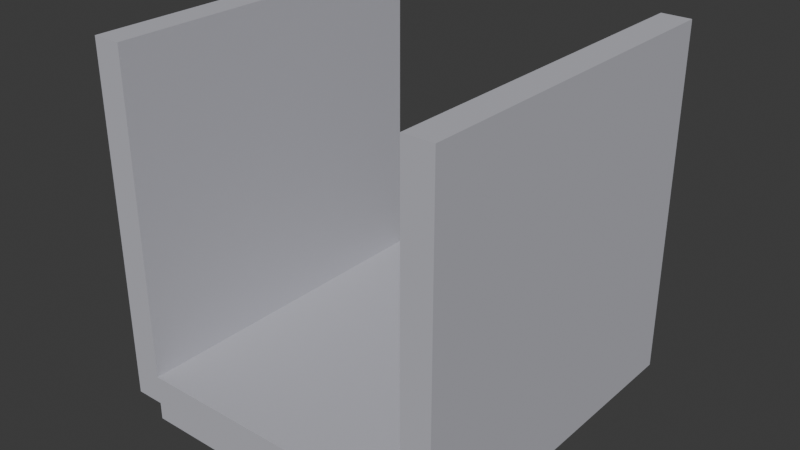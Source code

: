 # Source: lever_box3_collision.blend  (saved by Blender 5.1.30; exported with 4.5.12 LTS)
import bpy
from mathutils import Matrix  # noqa: F401  (used for matrix-valued properties, if any)

bpy.ops.wm.read_factory_settings(use_empty=True)
scene = bpy.context.scene
scene.name = 'Scene'

# ---- collections
col_collection = bpy.data.collections.new('Collection'); scene.collection.children.link(col_collection)

# ---- materials (node trees are filled in below, after node groups)
mat_levercollision = bpy.data.materials.new('LeverCollision')
mat_levercollision.diffuse_color = (0.5, 0.5, 0.55, 1.0)
mat_levercollision.roughness = 0.9

# ---- material node trees
mat_levercollision.use_nodes = True; mat_levercollision.node_tree.nodes.clear()
_N = mat_levercollision.node_tree.nodes; _L = mat_levercollision.node_tree.links
n0 = _N.new('ShaderNodeBsdfPrincipled'); n0.name = 'Principled BSDF'; n0.location = (-200, 100)
n0.inputs[0].default_value = (0.5, 0.5, 0.55, 1.0)
n0.inputs[2].default_value = 0.9
n1 = _N.new('ShaderNodeOutputMaterial'); n1.name = 'Material Output'; n1.location = (200, 100)
_L.new(n0.outputs[0], n1.inputs[0])
n1.is_active_output = True

# ---- world
world_world = bpy.data.worlds.new('World'); scene.world = world_world
world_world.use_nodes = True; world_world.node_tree.nodes.clear()
_N = world_world.node_tree.nodes; _L = world_world.node_tree.links
n0 = _N.new('ShaderNodeOutputWorld'); n0.name = 'World Output'; n0.location = (200, 100)
n1 = _N.new('ShaderNodeBackground'); n1.name = 'Background'; n1.location = (-200, 100)
n1.inputs[0].default_value = (0.05088, 0.05088, 0.05088, 1.0)
_L.new(n1.outputs[0], n0.inputs[0])
n0.is_active_output = True
world_world.color = (0.05088, 0.05088, 0.05088)
world_world.sun_shadow_jitter_overblur = 0.0

# ---- meshes
me_cube = bpy.data.meshes.new('Cube')
me_cube.from_pydata([(-3.0, -3.0, 0.0), (-3.0, -3.0, 6.0), (-3.0, 3.0, 0.0), (-3.0, 3.0, 6.0), (-2.5, -3.0, 0.0), (-2.5, -3.0, 6.0), (-2.5, 3.0, 0.0), (-2.5, 3.0, 6.0), (2.5, -3.0, 0.0), (2.5, -3.0, 6.0), (2.5, 3.0, 0.0), (2.5, 3.0, 6.0), (3.0, -3.0, 0.0), (3.0, -3.0, 6.0), (3.0, 3.0, 0.0), (3.0, 3.0, 6.0), (-2.5, -3.0, -0.3), (-2.5, -3.0, 0.5), (-2.5, 3.0, -0.3), (-2.5, 3.0, 0.5), (2.5, -3.0, -0.3), (2.5, -3.0, 0.5), (2.5, 3.0, -0.3), (2.5, 3.0, 0.5)], [], [(0, 1, 3, 2), (2, 3, 7, 6), (6, 7, 5, 4), (4, 5, 1, 0), (2, 6, 4, 0), (7, 3, 1, 5), (8, 9, 11, 10), (10, 11, 15, 14), (14, 15, 13, 12), (12, 13, 9, 8), (10, 14, 12, 8), (15, 11, 9, 13), (16, 17, 19, 18), (18, 19, 23, 22), (22, 23, 21, 20), (20, 21, 17, 16), (18, 22, 20, 16), (23, 19, 17, 21)])
_uv = me_cube.uv_layers.new(name='UVMap')
_uv.uv.foreach_set('vector', [0.375, 0.0, 0.625, 0.0, 0.625, 0.25, 0.375, 0.25, 0.375, 0.25, 0.625, 0.25, 0.625, 0.5, 0.375, 0.5, 0.375, 0.5, 0.625, 0.5, 0.625, 0.75, 0.375, 0.75, 0.375, 0.75, 0.625, 0.75, 0.625, 1.0, 0.375, 1.0, 0.125, 0.5, 0.375, 0.5, 0.375, 0.75, 0.125, 0.75, 0.625, 0.5, 0.875, 0.5, 0.875, 0.75, 0.625, 0.75, 0.375, 0.0, 0.625, 0.0, 0.625, 0.25, 0.375, 0.25, 0.375, 0.25, 0.625, 0.25, 0.625, 0.5, 0.375, 0.5, 0.375, 0.5, 0.625, 0.5, 0.625, 0.75, 0.375, 0.75, 0.375, 0.75, 0.625, 0.75, 0.625, 1.0, 0.375, 1.0, 0.125, 0.5, 0.375, 0.5, 0.375, 0.75, 0.125, 0.75, 0.625, 0.5, 0.875, 0.5, 0.875, 0.75, 0.625, 0.75, 0.375, 0.0, 0.625, 0.0, 0.625, 0.25, 0.375, 0.25, 0.375, 0.25, 0.625, 0.25, 0.625, 0.5, 0.375, 0.5, 0.375, 0.5, 0.625, 0.5, 0.625, 0.75, 0.375, 0.75, 0.375, 0.75, 0.625, 0.75, 0.625, 1.0, 0.375, 1.0, 0.125, 0.5, 0.375, 0.5, 0.375, 0.75, 0.125, 0.75, 0.625, 0.5, 0.875, 0.5, 0.875, 0.75, 0.625, 0.75])
me_cube.materials.append(mat_levercollision)
me_cube.update()

# ---- objects
ob_leverbox3collision = bpy.data.objects.new('LeverBox3Collision', me_cube)

# ---- transforms, parenting, visibility, modifiers, constraints
ob_leverbox3collision.location = (0.0, 0.0, 0.0)

# ---- collection membership
col_collection.objects.link(ob_leverbox3collision)

# ---- scene / render settings (as saved in the file)
scene.frame_start = 1; scene.frame_end = 250; scene.frame_set(1)
scene.render.engine = 'BLENDER_EEVEE_NEXT'
scene.render.bake_bias = 0.0
scene.render.bake_samples = 0
scene.cycles.sampling_pattern = 'TABULATED_SOBOL'
scene.eevee.use_volume_custom_range = False
bpy.context.view_layer.update()

# ---- added for rendering (the .blend has no active camera and no usable light): camera, sun
cam_auto = bpy.data.cameras.new('AutoCamera')
cam_auto.lens = 50.0
cam_auto.sensor_width = 36.0
cam_auto.clip_end = 1000.0
ob_auto_camera = bpy.data.objects.new('AutoCamera', cam_auto)
scene.collection.objects.link(ob_auto_camera)
ob_auto_camera.location = (9.7781, -11.7337, 10.6725)
ob_auto_camera.rotation_euler = (1.09748, -7.21219e-08, 0.694738)
scene.camera = ob_auto_camera
light_auto_sun = bpy.data.lights.new('AutoSun', 'SUN')
light_auto_sun.energy = 3.0
light_auto_sun.angle = 0.0523599
ob_auto_sun = bpy.data.objects.new('AutoSun', light_auto_sun)
scene.collection.objects.link(ob_auto_sun)
ob_auto_sun.rotation_euler = (0.872665, 0.174533, 0.523599)
bpy.context.view_layer.update()
